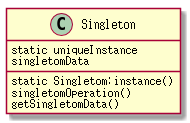

The diagram above was rendered by PlantUML. Its source (embedded in the PNG):
@startuml

class Singleton{

    static uniqueInstance
    singletomData

    static Singletom:instance()
    singletomOperation()
    getSingletomData()
}

@enduml